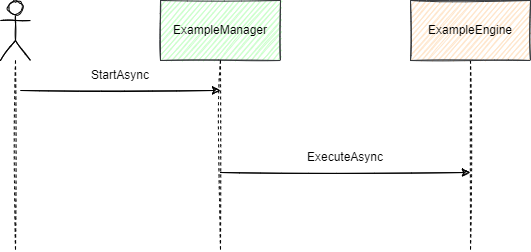

The diagram above was exported from draw.io. Its source (the exported page's mxGraphModel, read from the mxfile embedded in the PNG):
<mxGraphModel dx="1043" dy="800" grid="1" gridSize="10" guides="1" tooltips="1" connect="1" arrows="1" fold="1" page="1" pageScale="1" pageWidth="850" pageHeight="1100" background="#ffffff" math="0" shadow="0">
  <root>
    <mxCell id="0" />
    <mxCell id="1" parent="0" />
    <mxCell id="2" value="ExampleManager" style="rounded=0;whiteSpace=wrap;html=1;fillColor=#CCFFCC;sketch=1;strokeColor=#36393d;fontColor=#000000;" parent="1" vertex="1">
      <mxGeometry x="170" y="260" width="120" height="60" as="geometry" />
    </mxCell>
    <mxCell id="5" style="edgeStyle=none;sketch=1;html=1;dashed=1;strokeColor=#000000;endArrow=none;endFill=0;" parent="1" source="2" edge="1">
      <mxGeometry relative="1" as="geometry">
        <mxPoint x="230" y="510" as="targetPoint" />
      </mxGeometry>
    </mxCell>
    <mxCell id="6" style="edgeStyle=none;sketch=1;html=1;dashed=1;endArrow=none;endFill=0;strokeColor=#000000;" parent="1" source="3" edge="1">
      <mxGeometry relative="1" as="geometry">
        <mxPoint x="480" y="510" as="targetPoint" />
      </mxGeometry>
    </mxCell>
    <mxCell id="3" value="ExampleEngine" style="rounded=0;whiteSpace=wrap;html=1;fillColor=#FFE6CC;sketch=1;strokeColor=#36393d;fontColor=#000000;" parent="1" vertex="1">
      <mxGeometry x="420" y="260" width="120" height="60" as="geometry" />
    </mxCell>
    <mxCell id="7" style="edgeStyle=none;sketch=1;html=1;dashed=1;endArrow=none;endFill=0;strokeColor=#000000;" parent="1" source="4" edge="1">
      <mxGeometry relative="1" as="geometry">
        <mxPoint x="25" y="510" as="targetPoint" />
      </mxGeometry>
    </mxCell>
    <mxCell id="4" value="" style="shape=umlActor;verticalLabelPosition=bottom;verticalAlign=top;html=1;sketch=1;strokeColor=#000000;" parent="1" vertex="1">
      <mxGeometry x="10" y="260" width="30" height="60" as="geometry" />
    </mxCell>
    <mxCell id="8" value="" style="endArrow=classic;html=1;sketch=1;strokeColor=#000000;" parent="1" edge="1">
      <mxGeometry width="50" height="50" relative="1" as="geometry">
        <mxPoint x="30" y="350" as="sourcePoint" />
        <mxPoint x="230" y="350" as="targetPoint" />
      </mxGeometry>
    </mxCell>
    <mxCell id="9" value="StartAsync" style="text;html=1;strokeColor=none;fillColor=none;align=center;verticalAlign=middle;whiteSpace=wrap;rounded=0;sketch=1;fontColor=#000000;" parent="1" vertex="1">
      <mxGeometry x="30" y="320" width="200" height="30" as="geometry" />
    </mxCell>
    <mxCell id="12" value="" style="endArrow=classic;html=1;sketch=1;fontColor=#FFFFFF;strokeColor=#000000;entryX=0.933;entryY=0.667;entryDx=0;entryDy=0;entryPerimeter=0;" parent="1" edge="1">
      <mxGeometry width="50" height="50" relative="1" as="geometry">
        <mxPoint x="230" y="432" as="sourcePoint" />
        <mxPoint x="479.9000000000001" y="432.03" as="targetPoint" />
      </mxGeometry>
    </mxCell>
    <mxCell id="15" value="ExecuteAsync" style="text;html=1;strokeColor=none;fillColor=none;align=center;verticalAlign=middle;whiteSpace=wrap;rounded=0;sketch=1;fontColor=#000000;" parent="1" vertex="1">
      <mxGeometry x="230" y="402" width="250" height="30" as="geometry" />
    </mxCell>
  </root>
</mxGraphModel>